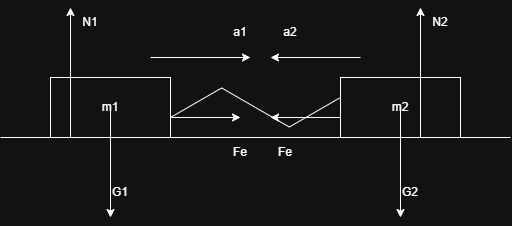

The diagram above was exported from draw.io. Its source (the exported page's mxGraphModel, read from the mxfile embedded in the PNG):
<mxGraphModel dx="1500" dy="626" grid="1" gridSize="10" guides="1" tooltips="1" connect="1" arrows="1" fold="1" page="1" pageScale="1" pageWidth="850" pageHeight="1100" math="0" shadow="0">
  <root>
    <mxCell id="0" />
    <mxCell id="1" parent="0" />
    <mxCell id="Xs65ZFoDOPZh0DdJ75VZ-1" value="" style="endArrow=none;html=1;rounded=0;" edge="1" parent="1">
      <mxGeometry width="50" height="50" relative="1" as="geometry">
        <mxPoint x="140" y="210" as="sourcePoint" />
        <mxPoint x="650" y="210" as="targetPoint" />
      </mxGeometry>
    </mxCell>
    <mxCell id="Xs65ZFoDOPZh0DdJ75VZ-2" value="m1" style="rounded=0;whiteSpace=wrap;html=1;" vertex="1" parent="1">
      <mxGeometry x="190" y="150" width="120" height="60" as="geometry" />
    </mxCell>
    <mxCell id="Xs65ZFoDOPZh0DdJ75VZ-3" value="m2" style="rounded=0;whiteSpace=wrap;html=1;" vertex="1" parent="1">
      <mxGeometry x="480" y="150" width="120" height="60" as="geometry" />
    </mxCell>
    <mxCell id="Xs65ZFoDOPZh0DdJ75VZ-4" value="" style="edgeStyle=isometricEdgeStyle;endArrow=none;html=1;rounded=0;" edge="1" parent="1">
      <mxGeometry width="50" height="100" relative="1" as="geometry">
        <mxPoint x="310" y="190" as="sourcePoint" />
        <mxPoint x="480" y="170" as="targetPoint" />
      </mxGeometry>
    </mxCell>
    <mxCell id="Xs65ZFoDOPZh0DdJ75VZ-5" value="" style="endArrow=classic;html=1;rounded=0;" edge="1" parent="1">
      <mxGeometry width="50" height="50" relative="1" as="geometry">
        <mxPoint x="250" y="180" as="sourcePoint" />
        <mxPoint x="250" y="290" as="targetPoint" />
      </mxGeometry>
    </mxCell>
    <mxCell id="Xs65ZFoDOPZh0DdJ75VZ-6" value="G1" style="text;html=1;whiteSpace=wrap;strokeColor=none;fillColor=none;align=center;verticalAlign=middle;rounded=0;" vertex="1" parent="1">
      <mxGeometry x="230" y="250" width="60" height="30" as="geometry" />
    </mxCell>
    <mxCell id="Xs65ZFoDOPZh0DdJ75VZ-7" value="" style="endArrow=classic;html=1;rounded=0;" edge="1" parent="1">
      <mxGeometry width="50" height="50" relative="1" as="geometry">
        <mxPoint x="540" y="180" as="sourcePoint" />
        <mxPoint x="540" y="290" as="targetPoint" />
      </mxGeometry>
    </mxCell>
    <mxCell id="Xs65ZFoDOPZh0DdJ75VZ-8" value="G2" style="text;html=1;whiteSpace=wrap;strokeColor=none;fillColor=none;align=center;verticalAlign=middle;rounded=0;" vertex="1" parent="1">
      <mxGeometry x="520" y="250" width="60" height="30" as="geometry" />
    </mxCell>
    <mxCell id="Xs65ZFoDOPZh0DdJ75VZ-9" value="" style="endArrow=classic;html=1;rounded=0;" edge="1" parent="1">
      <mxGeometry width="50" height="50" relative="1" as="geometry">
        <mxPoint x="210" y="210" as="sourcePoint" />
        <mxPoint x="210" y="80" as="targetPoint" />
      </mxGeometry>
    </mxCell>
    <mxCell id="Xs65ZFoDOPZh0DdJ75VZ-10" value="N1" style="text;html=1;whiteSpace=wrap;strokeColor=none;fillColor=none;align=center;verticalAlign=middle;rounded=0;" vertex="1" parent="1">
      <mxGeometry x="200" y="80" width="60" height="30" as="geometry" />
    </mxCell>
    <mxCell id="Xs65ZFoDOPZh0DdJ75VZ-11" value="" style="endArrow=classic;html=1;rounded=0;" edge="1" parent="1">
      <mxGeometry width="50" height="50" relative="1" as="geometry">
        <mxPoint x="560" y="210" as="sourcePoint" />
        <mxPoint x="560" y="80" as="targetPoint" />
      </mxGeometry>
    </mxCell>
    <mxCell id="Xs65ZFoDOPZh0DdJ75VZ-12" value="N2" style="text;html=1;whiteSpace=wrap;strokeColor=none;fillColor=none;align=center;verticalAlign=middle;rounded=0;" vertex="1" parent="1">
      <mxGeometry x="550" y="80" width="60" height="30" as="geometry" />
    </mxCell>
    <mxCell id="Xs65ZFoDOPZh0DdJ75VZ-13" value="" style="endArrow=classic;html=1;rounded=0;" edge="1" parent="1">
      <mxGeometry width="50" height="50" relative="1" as="geometry">
        <mxPoint x="310" y="190" as="sourcePoint" />
        <mxPoint x="380" y="190" as="targetPoint" />
      </mxGeometry>
    </mxCell>
    <mxCell id="Xs65ZFoDOPZh0DdJ75VZ-14" value="" style="endArrow=classic;html=1;rounded=0;" edge="1" parent="1">
      <mxGeometry width="50" height="50" relative="1" as="geometry">
        <mxPoint x="480" y="190" as="sourcePoint" />
        <mxPoint x="410" y="190" as="targetPoint" />
      </mxGeometry>
    </mxCell>
    <mxCell id="Xs65ZFoDOPZh0DdJ75VZ-15" value="Fe" style="text;html=1;whiteSpace=wrap;strokeColor=none;fillColor=none;align=center;verticalAlign=middle;rounded=0;" vertex="1" parent="1">
      <mxGeometry x="350" y="210" width="60" height="30" as="geometry" />
    </mxCell>
    <mxCell id="Xs65ZFoDOPZh0DdJ75VZ-16" value="Fe" style="text;html=1;whiteSpace=wrap;strokeColor=none;fillColor=none;align=center;verticalAlign=middle;rounded=0;" vertex="1" parent="1">
      <mxGeometry x="395" y="210" width="60" height="30" as="geometry" />
    </mxCell>
    <mxCell id="Xs65ZFoDOPZh0DdJ75VZ-17" value="" style="endArrow=classic;html=1;rounded=0;" edge="1" parent="1">
      <mxGeometry width="50" height="50" relative="1" as="geometry">
        <mxPoint x="290" y="130" as="sourcePoint" />
        <mxPoint x="390" y="130" as="targetPoint" />
      </mxGeometry>
    </mxCell>
    <mxCell id="Xs65ZFoDOPZh0DdJ75VZ-18" value="a1" style="text;html=1;whiteSpace=wrap;strokeColor=none;fillColor=none;align=center;verticalAlign=middle;rounded=0;" vertex="1" parent="1">
      <mxGeometry x="350" y="90" width="60" height="30" as="geometry" />
    </mxCell>
    <mxCell id="Xs65ZFoDOPZh0DdJ75VZ-19" value="" style="endArrow=classic;html=1;rounded=0;" edge="1" parent="1">
      <mxGeometry width="50" height="50" relative="1" as="geometry">
        <mxPoint x="500" y="130" as="sourcePoint" />
        <mxPoint x="410" y="130" as="targetPoint" />
      </mxGeometry>
    </mxCell>
    <mxCell id="Xs65ZFoDOPZh0DdJ75VZ-20" value="a2" style="text;html=1;whiteSpace=wrap;strokeColor=none;fillColor=none;align=center;verticalAlign=middle;rounded=0;" vertex="1" parent="1">
      <mxGeometry x="400" y="90" width="60" height="30" as="geometry" />
    </mxCell>
  </root>
</mxGraphModel>